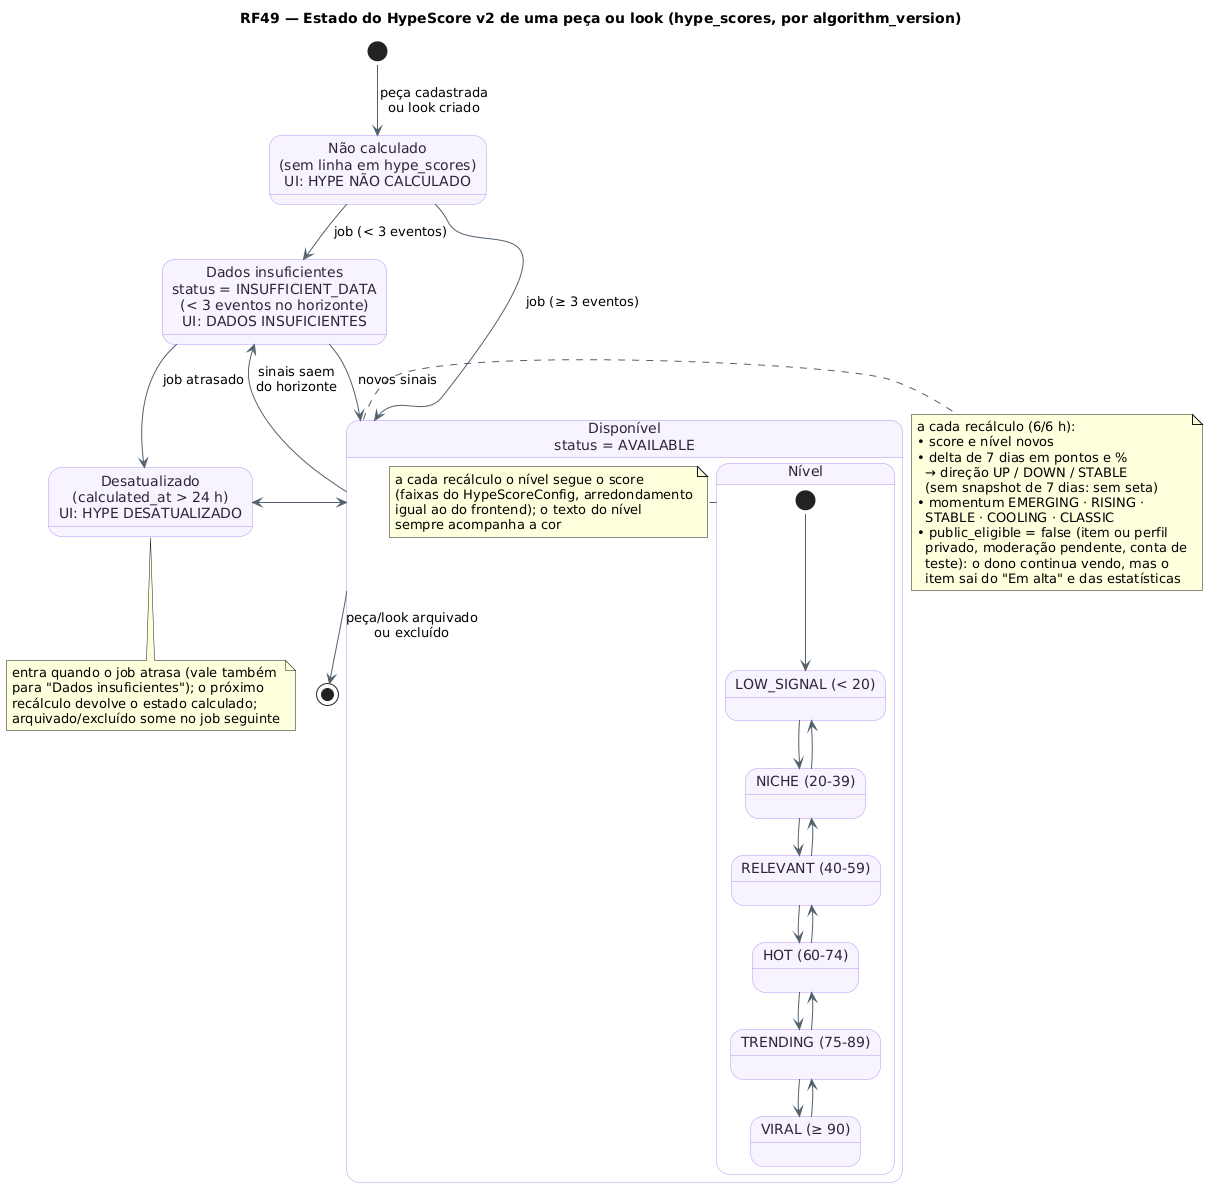

The diagram above was rendered by PlantUML. Its source (embedded in the PNG):
@startuml RF49_MaquinaDeEstados_Hype
!pragma layout smetana
!pragma layout smetana
title RF49 — Estado do HypeScore v2 de uma peça ou look (hype_scores, por algorithm_version)
skinparam backgroundColor #FFFFFF
skinparam state {
  BackgroundColor #F8F4FF
  BorderColor #B695F5
  FontColor #2D2438
  ArrowColor #52606D
}
state "Não calculado\n(sem linha em hype_scores)\nUI: HYPE NÃO CALCULADO" as NaoCalc
state "Dados insuficientes\nstatus = INSUFFICIENT_DATA\n(< 3 eventos no horizonte)\nUI: DADOS INSUFICIENTES" as Insuf
state "Disponível\nstatus = AVAILABLE" as Disp {
  state "Nível" as Nivel {
    state "LOW_SIGNAL (< 20)" as L0
    state "NICHE (20-39)" as L1
    state "RELEVANT (40-59)" as L2
    state "HOT (60-74)" as L3
    state "TRENDING (75-89)" as L4
    state "VIRAL (≥ 90)" as L5
    [*] --> L0
    L0 -down-> L1
    L1 -down-> L2
    L2 -down-> L3
    L3 -down-> L4
    L4 -down-> L5
    L5 -up-> L4
    L4 -up-> L3
    L3 -up-> L2
    L2 -up-> L1
    L1 -up-> L0
  }
  note right of Nivel
    a cada recálculo o nível segue o score
    (faixas do HypeScoreConfig, arredondamento
    igual ao do frontend); o texto do nível
    sempre acompanha a cor
  end note
}
state "Desatualizado\n(calculated_at > 24 h)\nUI: HYPE DESATUALIZADO" as Stale

[*] --> NaoCalc : peça cadastrada\nou look criado
NaoCalc --> Insuf : job (< 3 eventos)
NaoCalc --> Disp : job (≥ 3 eventos)
Insuf --> Disp : novos sinais
Disp --> Insuf : sinais saem\ndo horizonte
Disp -right-> Stale
Insuf --> Stale : job atrasado
Stale --> Disp
Disp --> [*] : peça/look arquivado\nou excluído

note right of Disp
  a cada recálculo (6/6 h):
  • score e nível novos
  • delta de 7 dias em pontos e %
    → direção UP / DOWN / STABLE
    (sem snapshot de 7 dias: sem seta)
  • momentum EMERGING · RISING ·
    STABLE · COOLING · CLASSIC
  • public_eligible = false (item ou perfil
    privado, moderação pendente, conta de
    teste): o dono continua vendo, mas o
    item sai do "Em alta" e das estatísticas
end note
note bottom of Stale
  entra quando o job atrasa (vale também
  para "Dados insuficientes"); o próximo
  recálculo devolve o estado calculado;
  arquivado/excluído some no job seguinte
end note
@enduml